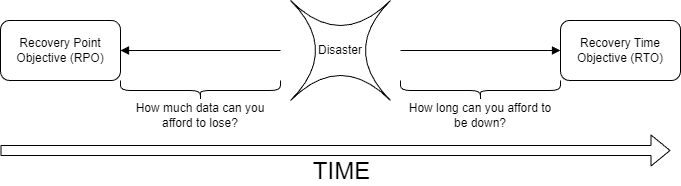

The diagram above was exported from draw.io. Its source (the exported page's mxGraphModel, read from the mxfile embedded in the PNG):
<mxGraphModel dx="766" dy="809" grid="1" gridSize="10" guides="1" tooltips="1" connect="1" arrows="1" fold="1" page="1" pageScale="1" pageWidth="850" pageHeight="1100" math="0" shadow="0">
  <root>
    <mxCell id="0" />
    <mxCell id="1" parent="0" />
    <mxCell id="4" value="" style="edgeStyle=none;html=1;endArrow=none;endFill=0;startArrow=block;startFill=1;" parent="1" source="2" edge="1">
      <mxGeometry relative="1" as="geometry">
        <mxPoint x="320" y="240" as="targetPoint" />
      </mxGeometry>
    </mxCell>
    <mxCell id="2" value="Recovery Point Objective (RPO)" style="rounded=1;whiteSpace=wrap;html=1;" parent="1" vertex="1">
      <mxGeometry x="40" y="210" width="120" height="60" as="geometry" />
    </mxCell>
    <mxCell id="6" value="" style="edgeStyle=none;html=1;endArrow=block;endFill=1;" parent="1" target="5" edge="1">
      <mxGeometry relative="1" as="geometry">
        <mxPoint x="440" y="240" as="sourcePoint" />
      </mxGeometry>
    </mxCell>
    <mxCell id="5" value="Recovery Time Objective (RTO)" style="whiteSpace=wrap;html=1;rounded=1;" parent="1" vertex="1">
      <mxGeometry x="600" y="210" width="120" height="60" as="geometry" />
    </mxCell>
    <mxCell id="7" value="" style="shape=curlyBracket;whiteSpace=wrap;html=1;rounded=1;labelPosition=left;verticalLabelPosition=middle;align=right;verticalAlign=middle;direction=north;" parent="1" vertex="1">
      <mxGeometry x="160" y="270" width="160" height="20" as="geometry" />
    </mxCell>
    <mxCell id="8" value="How much data can you afford to lose?" style="text;html=1;strokeColor=none;fillColor=none;align=center;verticalAlign=middle;whiteSpace=wrap;rounded=0;" parent="1" vertex="1">
      <mxGeometry x="160" y="290" width="160" height="30" as="geometry" />
    </mxCell>
    <mxCell id="9" value="" style="shape=curlyBracket;whiteSpace=wrap;html=1;rounded=1;labelPosition=left;verticalLabelPosition=middle;align=right;verticalAlign=middle;direction=north;" parent="1" vertex="1">
      <mxGeometry x="440" y="270" width="160" height="20" as="geometry" />
    </mxCell>
    <mxCell id="10" value="How long can you afford to be down?" style="text;html=1;strokeColor=none;fillColor=none;align=center;verticalAlign=middle;whiteSpace=wrap;rounded=0;" parent="1" vertex="1">
      <mxGeometry x="440" y="290" width="160" height="30" as="geometry" />
    </mxCell>
    <mxCell id="11" value="" style="shape=flexArrow;endArrow=classic;html=1;" parent="1" edge="1">
      <mxGeometry width="50" height="50" relative="1" as="geometry">
        <mxPoint x="40" y="340" as="sourcePoint" />
        <mxPoint x="710" y="340" as="targetPoint" />
      </mxGeometry>
    </mxCell>
    <mxCell id="12" value="TIME" style="edgeLabel;html=1;align=center;verticalAlign=middle;resizable=0;points=[];fontSize=24;" parent="11" vertex="1" connectable="0">
      <mxGeometry x="0.2617" y="-8" relative="1" as="geometry">
        <mxPoint x="-83" y="12" as="offset" />
      </mxGeometry>
    </mxCell>
    <mxCell id="13" value="Disaster" style="shape=switch;whiteSpace=wrap;html=1;" vertex="1" parent="1">
      <mxGeometry x="330" y="190" width="100" height="100" as="geometry" />
    </mxCell>
  </root>
</mxGraphModel>